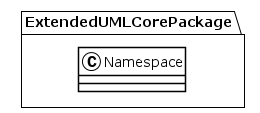

The diagram above was rendered by PlantUML. Its source (embedded in the PNG):
@startuml
!theme plain
package ExtendedUMLCorePackage {
class Namespace {
}
}
@enduml